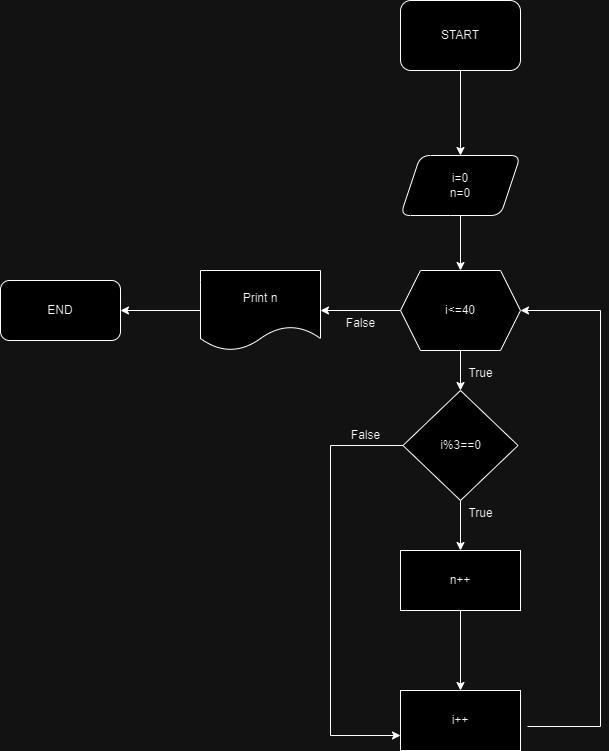

The diagram above was exported from draw.io. Its source (the exported page's mxGraphModel, read from the mxfile embedded in the PNG):
<mxGraphModel dx="2284" dy="738" grid="1" gridSize="10" guides="1" tooltips="1" connect="1" arrows="1" fold="1" page="1" pageScale="1" pageWidth="850" pageHeight="1100" math="0" shadow="0">
  <root>
    <mxCell id="0" />
    <mxCell id="1" parent="0" />
    <mxCell id="y2ggi4tHI41Z8EhsLZLx-4" value="" style="edgeStyle=orthogonalEdgeStyle;rounded=0;orthogonalLoop=1;jettySize=auto;html=1;" edge="1" parent="1" source="y2ggi4tHI41Z8EhsLZLx-1" target="y2ggi4tHI41Z8EhsLZLx-3">
      <mxGeometry relative="1" as="geometry" />
    </mxCell>
    <mxCell id="y2ggi4tHI41Z8EhsLZLx-1" value="START" style="rounded=1;whiteSpace=wrap;html=1;" vertex="1" parent="1">
      <mxGeometry x="390" y="100" width="120" height="70" as="geometry" />
    </mxCell>
    <mxCell id="y2ggi4tHI41Z8EhsLZLx-7" value="" style="edgeStyle=orthogonalEdgeStyle;rounded=0;orthogonalLoop=1;jettySize=auto;html=1;" edge="1" parent="1" source="y2ggi4tHI41Z8EhsLZLx-3" target="y2ggi4tHI41Z8EhsLZLx-5">
      <mxGeometry relative="1" as="geometry" />
    </mxCell>
    <mxCell id="y2ggi4tHI41Z8EhsLZLx-3" value="i=0&lt;div&gt;n=0&lt;/div&gt;" style="shape=parallelogram;perimeter=parallelogramPerimeter;whiteSpace=wrap;html=1;fixedSize=1;rounded=1;" vertex="1" parent="1">
      <mxGeometry x="390" y="255" width="120" height="60" as="geometry" />
    </mxCell>
    <mxCell id="y2ggi4tHI41Z8EhsLZLx-12" value="" style="edgeStyle=orthogonalEdgeStyle;rounded=0;orthogonalLoop=1;jettySize=auto;html=1;" edge="1" parent="1" source="y2ggi4tHI41Z8EhsLZLx-5" target="y2ggi4tHI41Z8EhsLZLx-10">
      <mxGeometry relative="1" as="geometry" />
    </mxCell>
    <mxCell id="y2ggi4tHI41Z8EhsLZLx-17" value="" style="edgeStyle=orthogonalEdgeStyle;rounded=0;orthogonalLoop=1;jettySize=auto;html=1;" edge="1" parent="1" source="y2ggi4tHI41Z8EhsLZLx-5">
      <mxGeometry relative="1" as="geometry">
        <mxPoint x="310" y="410" as="targetPoint" />
      </mxGeometry>
    </mxCell>
    <mxCell id="y2ggi4tHI41Z8EhsLZLx-5" value="i&amp;lt;=40" style="shape=hexagon;perimeter=hexagonPerimeter2;whiteSpace=wrap;html=1;fixedSize=1;" vertex="1" parent="1">
      <mxGeometry x="390" y="370" width="120" height="80" as="geometry" />
    </mxCell>
    <mxCell id="y2ggi4tHI41Z8EhsLZLx-14" value="" style="edgeStyle=orthogonalEdgeStyle;rounded=0;orthogonalLoop=1;jettySize=auto;html=1;" edge="1" parent="1" source="y2ggi4tHI41Z8EhsLZLx-10" target="y2ggi4tHI41Z8EhsLZLx-13">
      <mxGeometry relative="1" as="geometry" />
    </mxCell>
    <mxCell id="y2ggi4tHI41Z8EhsLZLx-28" style="edgeStyle=orthogonalEdgeStyle;rounded=0;orthogonalLoop=1;jettySize=auto;html=1;exitX=0;exitY=0.5;exitDx=0;exitDy=0;entryX=0;entryY=0.75;entryDx=0;entryDy=0;" edge="1" parent="1" source="y2ggi4tHI41Z8EhsLZLx-10" target="y2ggi4tHI41Z8EhsLZLx-24">
      <mxGeometry relative="1" as="geometry">
        <Array as="points">
          <mxPoint x="320" y="545" />
          <mxPoint x="320" y="835" />
        </Array>
      </mxGeometry>
    </mxCell>
    <mxCell id="y2ggi4tHI41Z8EhsLZLx-10" value="i%3==0" style="rhombus;whiteSpace=wrap;html=1;" vertex="1" parent="1">
      <mxGeometry x="392.5" y="490" width="115" height="110" as="geometry" />
    </mxCell>
    <mxCell id="y2ggi4tHI41Z8EhsLZLx-15" style="edgeStyle=orthogonalEdgeStyle;rounded=0;orthogonalLoop=1;jettySize=auto;html=1;exitX=1.058;exitY=0.6;exitDx=0;exitDy=0;entryX=1;entryY=0.5;entryDx=0;entryDy=0;exitPerimeter=0;" edge="1" parent="1" source="y2ggi4tHI41Z8EhsLZLx-24" target="y2ggi4tHI41Z8EhsLZLx-5">
      <mxGeometry relative="1" as="geometry">
        <Array as="points">
          <mxPoint x="590" y="826" />
          <mxPoint x="590" y="410" />
        </Array>
      </mxGeometry>
    </mxCell>
    <mxCell id="y2ggi4tHI41Z8EhsLZLx-25" value="" style="edgeStyle=orthogonalEdgeStyle;rounded=0;orthogonalLoop=1;jettySize=auto;html=1;" edge="1" parent="1" source="y2ggi4tHI41Z8EhsLZLx-13" target="y2ggi4tHI41Z8EhsLZLx-24">
      <mxGeometry relative="1" as="geometry" />
    </mxCell>
    <mxCell id="y2ggi4tHI41Z8EhsLZLx-13" value="n++" style="whiteSpace=wrap;html=1;" vertex="1" parent="1">
      <mxGeometry x="390" y="650" width="120" height="60" as="geometry" />
    </mxCell>
    <mxCell id="y2ggi4tHI41Z8EhsLZLx-18" value="True" style="text;html=1;align=center;verticalAlign=middle;resizable=0;points=[];autosize=1;strokeColor=none;fillColor=none;" vertex="1" parent="1">
      <mxGeometry x="445" y="458" width="50" height="30" as="geometry" />
    </mxCell>
    <mxCell id="y2ggi4tHI41Z8EhsLZLx-20" value="False" style="text;html=1;align=center;verticalAlign=middle;resizable=0;points=[];autosize=1;strokeColor=none;fillColor=none;" vertex="1" parent="1">
      <mxGeometry x="325" y="408" width="50" height="30" as="geometry" />
    </mxCell>
    <mxCell id="y2ggi4tHI41Z8EhsLZLx-23" value="" style="edgeStyle=orthogonalEdgeStyle;rounded=0;orthogonalLoop=1;jettySize=auto;html=1;" edge="1" parent="1" source="y2ggi4tHI41Z8EhsLZLx-21" target="y2ggi4tHI41Z8EhsLZLx-22">
      <mxGeometry relative="1" as="geometry" />
    </mxCell>
    <mxCell id="y2ggi4tHI41Z8EhsLZLx-21" value="Print n" style="shape=document;whiteSpace=wrap;html=1;boundedLbl=1;" vertex="1" parent="1">
      <mxGeometry x="190" y="370" width="120" height="80" as="geometry" />
    </mxCell>
    <mxCell id="y2ggi4tHI41Z8EhsLZLx-22" value="END" style="rounded=1;whiteSpace=wrap;html=1;" vertex="1" parent="1">
      <mxGeometry x="-10" y="380" width="120" height="60" as="geometry" />
    </mxCell>
    <mxCell id="y2ggi4tHI41Z8EhsLZLx-24" value="i++" style="whiteSpace=wrap;html=1;" vertex="1" parent="1">
      <mxGeometry x="390" y="790" width="120" height="60" as="geometry" />
    </mxCell>
    <mxCell id="y2ggi4tHI41Z8EhsLZLx-27" value="True" style="text;html=1;align=center;verticalAlign=middle;resizable=0;points=[];autosize=1;strokeColor=none;fillColor=none;" vertex="1" parent="1">
      <mxGeometry x="445" y="598" width="50" height="30" as="geometry" />
    </mxCell>
    <mxCell id="y2ggi4tHI41Z8EhsLZLx-29" value="False" style="text;html=1;align=center;verticalAlign=middle;resizable=0;points=[];autosize=1;strokeColor=none;fillColor=none;" vertex="1" parent="1">
      <mxGeometry x="330" y="520" width="50" height="30" as="geometry" />
    </mxCell>
  </root>
</mxGraphModel>